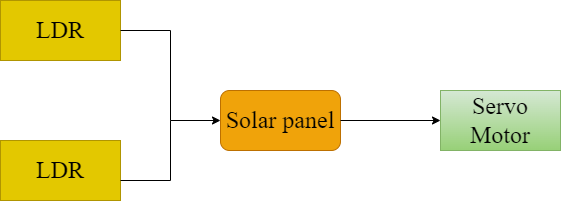

The diagram above was exported from draw.io. Its source (the exported page's mxGraphModel, read from the mxfile embedded in the PNG):
<mxGraphModel dx="1038" dy="489" grid="1" gridSize="10" guides="1" tooltips="1" connect="1" arrows="1" fold="1" page="1" pageScale="1" pageWidth="850" pageHeight="1100" math="0" shadow="0">
  <root>
    <mxCell id="0" />
    <mxCell id="1" parent="0" />
    <mxCell id="kjMZ54ewh2bJT6Q0-n_W-1" value="&lt;font face=&quot;Times New Roman&quot; style=&quot;font-size: 24px&quot;&gt;Solar panel&lt;/font&gt;" style="rounded=1;whiteSpace=wrap;html=1;fillColor=#f0a30a;fontColor=#000000;strokeColor=#BD7000;" vertex="1" parent="1">
      <mxGeometry x="290" y="150" width="120" height="60" as="geometry" />
    </mxCell>
    <mxCell id="kjMZ54ewh2bJT6Q0-n_W-2" value="LDR" style="rounded=0;whiteSpace=wrap;html=1;fontFamily=Times New Roman;fontSize=24;fillColor=#e3c800;fontColor=#000000;strokeColor=#B09500;" vertex="1" parent="1">
      <mxGeometry x="70" y="200" width="120" height="60" as="geometry" />
    </mxCell>
    <mxCell id="kjMZ54ewh2bJT6Q0-n_W-3" value="LDR" style="rounded=0;whiteSpace=wrap;html=1;fontFamily=Times New Roman;fontSize=24;fillColor=#e3c800;strokeColor=#B09500;fontColor=#000000;" vertex="1" parent="1">
      <mxGeometry x="70" y="60" width="120" height="60" as="geometry" />
    </mxCell>
    <mxCell id="kjMZ54ewh2bJT6Q0-n_W-4" value="Servo Motor" style="rounded=0;whiteSpace=wrap;html=1;fontFamily=Times New Roman;fontSize=24;fillColor=#d5e8d4;strokeColor=#82b366;gradientColor=#97d077;" vertex="1" parent="1">
      <mxGeometry x="510" y="150" width="120" height="60" as="geometry" />
    </mxCell>
    <mxCell id="kjMZ54ewh2bJT6Q0-n_W-13" value="" style="edgeStyle=elbowEdgeStyle;elbow=horizontal;endArrow=classic;html=1;rounded=0;fontFamily=Times New Roman;fontSize=24;exitX=1;exitY=0.5;exitDx=0;exitDy=0;entryX=0;entryY=0.5;entryDx=0;entryDy=0;" edge="1" parent="1" source="kjMZ54ewh2bJT6Q0-n_W-3" target="kjMZ54ewh2bJT6Q0-n_W-1">
      <mxGeometry width="50" height="50" relative="1" as="geometry">
        <mxPoint x="400" y="260" as="sourcePoint" />
        <mxPoint x="450" y="210" as="targetPoint" />
        <Array as="points">
          <mxPoint x="240" y="140" />
        </Array>
      </mxGeometry>
    </mxCell>
    <mxCell id="kjMZ54ewh2bJT6Q0-n_W-15" value="" style="shape=partialRectangle;whiteSpace=wrap;html=1;top=0;left=0;fillColor=none;fontFamily=Times New Roman;fontSize=24;" vertex="1" parent="1">
      <mxGeometry x="190" y="180" width="50" height="60" as="geometry" />
    </mxCell>
    <mxCell id="kjMZ54ewh2bJT6Q0-n_W-16" value="" style="endArrow=classic;html=1;rounded=0;fontFamily=Times New Roman;fontSize=24;entryX=0;entryY=0.5;entryDx=0;entryDy=0;exitX=1;exitY=0.5;exitDx=0;exitDy=0;" edge="1" parent="1" source="kjMZ54ewh2bJT6Q0-n_W-1" target="kjMZ54ewh2bJT6Q0-n_W-4">
      <mxGeometry width="50" height="50" relative="1" as="geometry">
        <mxPoint x="410" y="190" as="sourcePoint" />
        <mxPoint x="460" y="140" as="targetPoint" />
      </mxGeometry>
    </mxCell>
  </root>
</mxGraphModel>